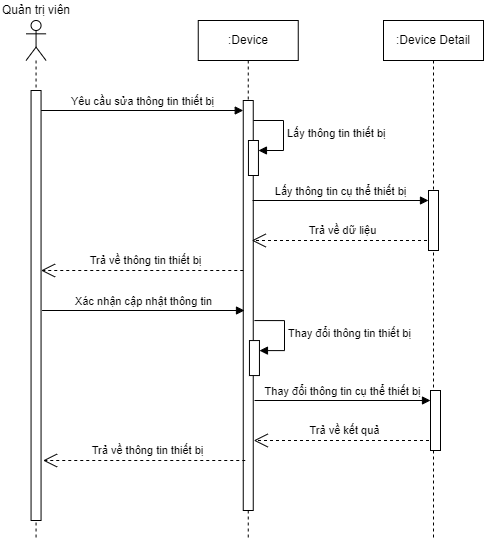

The diagram above was exported from draw.io. Its source (the exported page's mxGraphModel, read from the mxfile embedded in the PNG):
<mxGraphModel dx="1006" dy="1728" grid="1" gridSize="10" guides="1" tooltips="1" connect="1" arrows="1" fold="1" page="1" pageScale="1" pageWidth="827" pageHeight="1169" math="0" shadow="0">
  <root>
    <mxCell id="0" />
    <mxCell id="1" parent="0" />
    <mxCell id="n5SNeS2acHYrBdYgnmHz-1" value="Yêu cầu sửa thông tin thiết bị" style="html=1;verticalAlign=bottom;endArrow=block;curved=0;rounded=0;" edge="1" parent="1" target="n5SNeS2acHYrBdYgnmHz-6">
      <mxGeometry width="80" relative="1" as="geometry">
        <mxPoint x="687.56" y="-1010" as="sourcePoint" />
        <mxPoint x="852.56" y="-1010" as="targetPoint" />
      </mxGeometry>
    </mxCell>
    <mxCell id="n5SNeS2acHYrBdYgnmHz-2" value="&lt;div&gt;&lt;br&gt;&lt;/div&gt;" style="shape=umlLifeline;perimeter=lifelinePerimeter;whiteSpace=wrap;html=1;container=1;dropTarget=0;collapsible=0;recursiveResize=0;outlineConnect=0;portConstraint=eastwest;newEdgeStyle={&quot;curved&quot;:0,&quot;rounded&quot;:0};participant=umlActor;" vertex="1" parent="1">
      <mxGeometry x="672.56" y="-1100" width="20" height="520" as="geometry" />
    </mxCell>
    <mxCell id="n5SNeS2acHYrBdYgnmHz-3" value="" style="html=1;points=[[0,0,0,0,5],[0,1,0,0,-5],[1,0,0,0,5],[1,1,0,0,-5]];perimeter=orthogonalPerimeter;outlineConnect=0;targetShapes=umlLifeline;portConstraint=eastwest;newEdgeStyle={&quot;curved&quot;:0,&quot;rounded&quot;:0};" vertex="1" parent="n5SNeS2acHYrBdYgnmHz-2">
      <mxGeometry x="5" y="70" width="10" height="430" as="geometry" />
    </mxCell>
    <mxCell id="n5SNeS2acHYrBdYgnmHz-4" value="Quản trị viên" style="text;html=1;strokeColor=none;fillColor=none;align=center;verticalAlign=middle;whiteSpace=wrap;rounded=0;" vertex="1" parent="1">
      <mxGeometry x="646.5699999999999" y="-1120" width="71.98" height="20" as="geometry" />
    </mxCell>
    <mxCell id="n5SNeS2acHYrBdYgnmHz-5" value=":Device" style="shape=umlLifeline;perimeter=lifelinePerimeter;whiteSpace=wrap;html=1;container=1;dropTarget=0;collapsible=0;recursiveResize=0;outlineConnect=0;portConstraint=eastwest;newEdgeStyle={&quot;curved&quot;:0,&quot;rounded&quot;:0};" vertex="1" parent="1">
      <mxGeometry x="844.75" y="-1100" width="100" height="520" as="geometry" />
    </mxCell>
    <mxCell id="n5SNeS2acHYrBdYgnmHz-6" value="" style="html=1;points=[[0,0,0,0,5],[0,1,0,0,-5],[1,0,0,0,5],[1,1,0,0,-5]];perimeter=orthogonalPerimeter;outlineConnect=0;targetShapes=umlLifeline;portConstraint=eastwest;newEdgeStyle={&quot;curved&quot;:0,&quot;rounded&quot;:0};" vertex="1" parent="n5SNeS2acHYrBdYgnmHz-5">
      <mxGeometry x="45" y="80" width="10" height="410" as="geometry" />
    </mxCell>
    <mxCell id="n5SNeS2acHYrBdYgnmHz-7" value="" style="html=1;points=[[0,0,0,0,5],[0,1,0,0,-5],[1,0,0,0,5],[1,1,0,0,-5]];perimeter=orthogonalPerimeter;outlineConnect=0;targetShapes=umlLifeline;portConstraint=eastwest;newEdgeStyle={&quot;curved&quot;:0,&quot;rounded&quot;:0};" vertex="1" parent="n5SNeS2acHYrBdYgnmHz-5">
      <mxGeometry x="50.200000000000045" y="120" width="10" height="35" as="geometry" />
    </mxCell>
    <mxCell id="n5SNeS2acHYrBdYgnmHz-8" value="Lấy thông tin thiết bị" style="html=1;align=left;spacingLeft=2;endArrow=block;rounded=0;edgeStyle=orthogonalEdgeStyle;curved=0;rounded=0;" edge="1" parent="n5SNeS2acHYrBdYgnmHz-5" target="n5SNeS2acHYrBdYgnmHz-7">
      <mxGeometry relative="1" as="geometry">
        <mxPoint x="55.200000000000045" y="100" as="sourcePoint" />
        <Array as="points">
          <mxPoint x="85.20000000000005" y="130" />
        </Array>
      </mxGeometry>
    </mxCell>
    <mxCell id="n5SNeS2acHYrBdYgnmHz-9" value="" style="html=1;points=[[0,0,0,0,5],[0,1,0,0,-5],[1,0,0,0,5],[1,1,0,0,-5]];perimeter=orthogonalPerimeter;outlineConnect=0;targetShapes=umlLifeline;portConstraint=eastwest;newEdgeStyle={&quot;curved&quot;:0,&quot;rounded&quot;:0};" vertex="1" parent="n5SNeS2acHYrBdYgnmHz-5">
      <mxGeometry x="51.200000000000045" y="320.05999999999995" width="10" height="35" as="geometry" />
    </mxCell>
    <mxCell id="n5SNeS2acHYrBdYgnmHz-10" value="Thay đổi thông tin thiết bị" style="html=1;align=left;spacingLeft=2;endArrow=block;rounded=0;edgeStyle=orthogonalEdgeStyle;curved=0;rounded=0;" edge="1" parent="n5SNeS2acHYrBdYgnmHz-5" target="n5SNeS2acHYrBdYgnmHz-9">
      <mxGeometry relative="1" as="geometry">
        <mxPoint x="56.200000000000045" y="300.05999999999995" as="sourcePoint" />
        <Array as="points">
          <mxPoint x="86.20000000000005" y="330.05999999999995" />
        </Array>
      </mxGeometry>
    </mxCell>
    <mxCell id="n5SNeS2acHYrBdYgnmHz-11" value="Trả về thông tin thiết bị" style="endArrow=open;endSize=12;dashed=1;html=1;rounded=0;" edge="1" parent="1">
      <mxGeometry x="-0.0303" y="-10" width="160" relative="1" as="geometry">
        <mxPoint x="889.75" y="-850" as="sourcePoint" />
        <mxPoint x="687.56" y="-850" as="targetPoint" />
        <mxPoint as="offset" />
      </mxGeometry>
    </mxCell>
    <mxCell id="n5SNeS2acHYrBdYgnmHz-12" value="Trả về thông tin thiết bị" style="endArrow=open;endSize=12;dashed=1;html=1;rounded=0;" edge="1" parent="1">
      <mxGeometry x="-0.0303" y="-10" width="160" relative="1" as="geometry">
        <mxPoint x="891.75" y="-660" as="sourcePoint" />
        <mxPoint x="689.56" y="-660" as="targetPoint" />
        <mxPoint as="offset" />
      </mxGeometry>
    </mxCell>
    <mxCell id="n5SNeS2acHYrBdYgnmHz-13" value=":Device Detail" style="shape=umlLifeline;perimeter=lifelinePerimeter;whiteSpace=wrap;html=1;container=1;dropTarget=0;collapsible=0;recursiveResize=0;outlineConnect=0;portConstraint=eastwest;newEdgeStyle={&quot;curved&quot;:0,&quot;rounded&quot;:0};" vertex="1" parent="1">
      <mxGeometry x="1030" y="-1100" width="100" height="520" as="geometry" />
    </mxCell>
    <mxCell id="n5SNeS2acHYrBdYgnmHz-14" value="" style="html=1;points=[[0,0,0,0,5],[0,1,0,0,-5],[1,0,0,0,5],[1,1,0,0,-5]];perimeter=orthogonalPerimeter;outlineConnect=0;targetShapes=umlLifeline;portConstraint=eastwest;newEdgeStyle={&quot;curved&quot;:0,&quot;rounded&quot;:0};" vertex="1" parent="n5SNeS2acHYrBdYgnmHz-13">
      <mxGeometry x="45" y="170" width="10" height="60" as="geometry" />
    </mxCell>
    <mxCell id="n5SNeS2acHYrBdYgnmHz-15" value="Lấy thông tin cụ thể thiết bị" style="html=1;verticalAlign=bottom;endArrow=block;curved=0;rounded=0;" edge="1" parent="1" target="n5SNeS2acHYrBdYgnmHz-14">
      <mxGeometry width="80" relative="1" as="geometry">
        <mxPoint x="899.06" y="-920" as="sourcePoint" />
        <mxPoint x="1101.5" y="-920" as="targetPoint" />
      </mxGeometry>
    </mxCell>
    <mxCell id="n5SNeS2acHYrBdYgnmHz-16" value="Trả về dữ liệu" style="endArrow=open;endSize=12;dashed=1;html=1;rounded=0;" edge="1" parent="1">
      <mxGeometry x="-0.0303" y="-10" width="160" relative="1" as="geometry">
        <mxPoint x="1073.5" y="-880" as="sourcePoint" />
        <mxPoint x="898.25" y="-880" as="targetPoint" />
        <mxPoint as="offset" />
      </mxGeometry>
    </mxCell>
    <mxCell id="n5SNeS2acHYrBdYgnmHz-17" value="Xác nhận cập nhật thông tin" style="html=1;verticalAlign=bottom;endArrow=block;curved=0;rounded=0;" edge="1" parent="1">
      <mxGeometry width="80" relative="1" as="geometry">
        <mxPoint x="688.56" y="-810" as="sourcePoint" />
        <mxPoint x="891" y="-810" as="targetPoint" />
      </mxGeometry>
    </mxCell>
    <mxCell id="n5SNeS2acHYrBdYgnmHz-18" value="" style="html=1;points=[[0,0,0,0,5],[0,1,0,0,-5],[1,0,0,0,5],[1,1,0,0,-5]];perimeter=orthogonalPerimeter;outlineConnect=0;targetShapes=umlLifeline;portConstraint=eastwest;newEdgeStyle={&quot;curved&quot;:0,&quot;rounded&quot;:0};" vertex="1" parent="1">
      <mxGeometry x="1077" y="-730" width="10" height="60" as="geometry" />
    </mxCell>
    <mxCell id="n5SNeS2acHYrBdYgnmHz-19" value="&lt;span style=&quot;text-align: left;&quot;&gt;Thay đổi&lt;/span&gt;&amp;nbsp;thông tin cụ thể thiết bị" style="html=1;verticalAlign=bottom;endArrow=block;curved=0;rounded=0;" edge="1" parent="1">
      <mxGeometry width="80" relative="1" as="geometry">
        <mxPoint x="901.06" y="-720" as="sourcePoint" />
        <mxPoint x="1077" y="-720" as="targetPoint" />
      </mxGeometry>
    </mxCell>
    <mxCell id="n5SNeS2acHYrBdYgnmHz-20" value="Trả về kết quả" style="endArrow=open;endSize=12;dashed=1;html=1;rounded=0;" edge="1" parent="1">
      <mxGeometry x="-0.0303" y="-10" width="160" relative="1" as="geometry">
        <mxPoint x="1075.5" y="-680" as="sourcePoint" />
        <mxPoint x="900.25" y="-680" as="targetPoint" />
        <mxPoint as="offset" />
      </mxGeometry>
    </mxCell>
  </root>
</mxGraphModel>